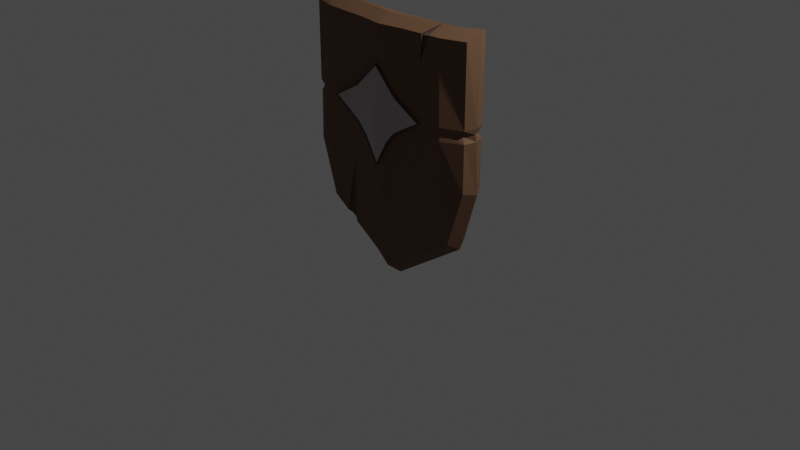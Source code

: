 # Source: Shield.blend  (saved by Blender 2.82.7; exported with 4.5.12 LTS)
import bpy
from mathutils import Matrix  # noqa: F401  (used for matrix-valued properties, if any)

bpy.ops.wm.read_factory_settings(use_empty=True)
scene = bpy.context.scene
scene.name = 'Scene'

# ---- collections
col_collection = bpy.data.collections.new('Collection'); scene.collection.children.link(col_collection)

# ---- materials (node trees are filled in below, after node groups)
mat_material = bpy.data.materials.new('Material')
mat_material.alpha_threshold = 0.0
mat_material.use_transparent_shadow = False
mat_material.line_color = (0.0, 0.0, 0.0, 1.0)
mat_material_001 = bpy.data.materials.new('Material.001')
mat_material_001.use_transparent_shadow = False
mat_material_002 = bpy.data.materials.new('Material.002')
mat_material_002.use_transparent_shadow = False

# ---- material node trees
mat_material.use_nodes = True; mat_material.node_tree.nodes.clear()
_N = mat_material.node_tree.nodes; _L = mat_material.node_tree.links
n0 = _N.new('ShaderNodeOutputMaterial'); n0.name = 'Material Output'; n0.location = (300, 300)
n1 = _N.new('ShaderNodeBsdfPrincipled'); n1.name = 'Principled BSDF'; n1.location = (10, 300)
n1.distribution = 'GGX'
n1.subsurface_method = 'BURLEY'
n1.inputs[0].default_value = (0.1424, 0.07242, 0.0367, 1.0)
n1.inputs[2].default_value = 0.7417
n1.inputs[3].default_value = 1.45
n1.inputs[27].default_value = (0.0, 0.0, 0.0, 1.0)
n1.inputs[28].default_value = 1.0
_L.new(n1.outputs[0], n0.inputs[0])
n0.is_active_output = True
mat_material_001.use_nodes = True; mat_material_001.node_tree.nodes.clear()
_N = mat_material_001.node_tree.nodes; _L = mat_material_001.node_tree.links
n0 = _N.new('ShaderNodeOutputMaterial'); n0.name = 'Material Output'; n0.location = (300, 300)
n1 = _N.new('ShaderNodeBsdfPrincipled'); n1.name = 'Principled BSDF'; n1.location = (10, 300)
n1.distribution = 'GGX'
n1.subsurface_method = 'BURLEY'
n1.inputs[0].default_value = (0.06998, 0.03928, 0.0274, 1.0)
n1.inputs[2].default_value = 0.7583
n1.inputs[3].default_value = 1.45
n1.inputs[27].default_value = (0.0, 0.0, 0.0, 1.0)
n1.inputs[28].default_value = 1.0
_L.new(n1.outputs[0], n0.inputs[0])
n0.is_active_output = True
mat_material_002.use_nodes = True; mat_material_002.node_tree.nodes.clear()
_N = mat_material_002.node_tree.nodes; _L = mat_material_002.node_tree.links
n0 = _N.new('ShaderNodeOutputMaterial'); n0.name = 'Material Output'; n0.location = (300, 300)
n1 = _N.new('ShaderNodeBsdfPrincipled'); n1.name = 'Principled BSDF'; n1.location = (10, 300)
n1.distribution = 'GGX'
n1.subsurface_method = 'BURLEY'
n1.inputs[0].default_value = (0.448, 0.3908, 0.4156, 1.0)
n1.inputs[1].default_value = 1.0
n1.inputs[2].default_value = 0.2333
n1.inputs[3].default_value = 1.45
n1.inputs[27].default_value = (0.0, 0.0, 0.0, 1.0)
n1.inputs[28].default_value = 1.0
_L.new(n1.outputs[0], n0.inputs[0])
n0.is_active_output = True

# ---- world
world_world = bpy.data.worlds.new('World'); scene.world = world_world
world_world.use_nodes = True; world_world.node_tree.nodes.clear()
_N = world_world.node_tree.nodes; _L = world_world.node_tree.links
n0 = _N.new('ShaderNodeOutputWorld'); n0.name = 'World Output'; n0.location = (300, 300)
n1 = _N.new('ShaderNodeBackground'); n1.name = 'Background'; n1.location = (10, 300)
n1.inputs[0].default_value = (0.05088, 0.05088, 0.05088, 1.0)
_L.new(n1.outputs[0], n0.inputs[0])
n0.is_active_output = True
world_world.color = (0.05088, 0.05088, 0.05088)
world_world.use_sun_shadow = False
world_world.sun_shadow_jitter_overblur = 0.0

# ---- cameras
cam_camera = bpy.data.cameras.new('Camera')
cam_camera.clip_end = 100.0
cam_camera.ortho_scale = 7.314

# ---- lights
light_light = bpy.data.lights.new('Light', 'POINT')
light_light.transmission_factor = 0.0
light_light.energy = 1000.0
light_light.shadow_soft_size = 0.1
light_light.shadow_maximum_resolution = 0.006
light_light.use_absolute_resolution = True

# ---- meshes
me_cube = bpy.data.meshes.new('Cube')
me_cube.from_pydata([(1.011, 0.08796, 2.16), (1.005, 0.08524, 0.6606), (1.0, -0.1375, 2.097), (1.0, -0.1375, 0.6469), (1.036, 0.01864, 2.191), (1.036, 0.01864, 0.6058), (0.8133, -0.1375, 0.0543), (0.7679, 0.07716, 2.122), (0.8207, 0.09636, 0.04739), (0.7412, -0.2079, 2.091), (0.7557, -0.03381, 2.168), (0.8316, 0.01864, -0.04216), (1.016, 0.07235, 1.152), (1.0, -0.1375, 1.142), (1.044, -0.01711, 1.149), (0.7889, -0.2465, 1.141), (0.7815, 0.05268, 1.137), (0.1759, 0.07968, -0.3251), (0.2543, -0.2317, 2.085), (0.1782, 0.01864, -0.4939), (0.1743, -0.1375, -0.3589), (0.3009, 0.08742, 2.11), (0.2895, -0.06516, 2.156), (0.2369, 0.01411, 1.094), (0.1454, -0.2852, 0.9594), (0.3851, -0.1375, -0.2226), (0.4926, 0.08321, 2.115), (0.4842, -0.05242, 2.161), (0.3688, 0.02102, 1.094), (0.3887, 0.08519, -0.2022), (0.4755, -0.2209, 2.088), (0.3938, 0.01864, -0.3449), (0.2531, -0.2861, 1.076), (1.016, 0.07717, 1.288), (1.0, -0.1375, 1.271), (1.048, -0.02256, 1.28), (0.7836, -0.2483, 1.275), (0.7784, 0.05361, 1.263), (0.2362, 0.01351, 1.272), (0.259, -0.2899, 1.433), (0.5638, -0.2814, 1.263), (0.3672, 0.01792, 1.272), (-0.1101, 0.2262, 1.349), (0.06967, 0.2502, 1.322), (0.07021, 0.2032, 1.445), (-0.1133, 0.1861, 1.449), (-0.09761, 0.0986, 1.521), (-0.1042, 0.0587, 1.386), (0.07353, 0.06052, 1.396), (0.07972, 0.1152, 1.518), (0.1378, -0.3052, 0.9595), (0.2424, -0.306, 1.076), (0.2527, -0.3098, 1.433), (0.553, -0.3014, 1.263), (0.07576, 0.1128, 1.287), (-0.1074, 0.1124, 1.293), (-0.01756, 0.09913, 1.29), (-0.01973, 0.2675, 1.231), (1.005, 0.03556, 1.217), (0.9633, -0.1267, 1.21), (1.034, -0.03184, 1.22), (0.7898, -0.2322, 1.198), (0.7846, 0.03454, 1.199), (0.3748, -0.2871, 1.155), (-0.02031, 0.2407, 1.348), (-0.02074, 0.1926, 1.471), (-0.0137, 0.04571, 1.382), (-0.006893, 0.08212, 1.563), (0.1885, -0.328, 1.211), (0.364, -0.3071, 1.155), (-0.1088, 0.2452, 1.245), (0.06952, 0.2639, 1.216), (-1.011, 0.08796, 2.16), (-1.005, 0.08524, 0.6606), (-1.0, -0.1375, 2.097), (-1.0, -0.1375, 0.6469), (0.0, 0.07513, -0.4267), (0.0, -0.2654, 2.082), (0.0, -0.1589, -0.4716), (0.0, 0.09403, 2.103), (-1.036, 0.01864, 2.191), (-1.036, 0.01864, 0.6058), (0.0, 0.01864, -0.6172), (0.0, -0.09652, 2.152), (-0.8133, -0.1375, 0.0543), (-0.7679, 0.07716, 2.122), (-0.8207, 0.09636, 0.04739), (-0.7412, -0.2079, 2.091), (-0.7557, -0.03381, 2.168), (-0.8316, 0.01864, -0.04216), (-1.016, 0.07235, 1.152), (-0.9914, -0.135, 1.158), (0.0, 0.0001011, 1.084), (0.0, -0.284, 0.7059), (-1.041, -0.02165, 1.171), (-0.7889, -0.2465, 1.141), (-0.7815, 0.05268, 1.137), (-0.1759, 0.07968, -0.3251), (-0.2543, -0.2317, 2.085), (-0.1782, 0.01864, -0.4939), (-0.1743, -0.1375, -0.3589), (-0.3009, 0.08742, 2.11), (-0.2895, -0.06516, 2.156), (-0.2369, 0.01411, 1.094), (-0.1454, -0.2852, 0.9594), (-0.3851, -0.1375, -0.2226), (-0.4926, 0.08321, 2.115), (-0.4842, -0.05242, 2.161), (-0.3688, 0.02102, 1.094), (-0.3887, 0.08519, -0.2022), (-0.4755, -0.2209, 2.088), (-0.3938, 0.01864, -0.3449), (-0.2531, -0.2861, 1.076), (-1.016, 0.07717, 1.288), (-1.0, -0.1375, 1.271), (0.0, 0.001561, 1.263), (0.0, -0.284, 1.684), (-1.048, -0.02256, 1.28), (-0.7836, -0.2483, 1.275), (-0.7784, 0.05361, 1.263), (-0.2362, 0.01351, 1.272), (-0.259, -0.2899, 1.433), (-0.5638, -0.2814, 1.263), (-0.3672, 0.01792, 1.272), (-0.1178, 0.1949, 0.9384), (0.06276, 0.2223, 0.9551), (0.05881, 0.1573, 0.8408), (-0.1247, 0.1402, 0.8455), (-0.1115, 0.04277, 0.7871), (-0.1129, 0.02373, 0.9266), (0.06437, 0.02363, 0.9105), (0.0658, 0.05912, 0.7809), (-0.1085, 0.2534, 1.14), (0.06948, 0.2674, 1.136), (0.07589, 0.1372, 1.146), (-0.1021, 0.1232, 1.15), (0.0, -0.304, 1.684), (0.0, -0.304, 0.7061), (-0.1378, -0.3052, 0.9595), (-0.2424, -0.306, 1.076), (-0.2527, -0.3098, 1.433), (-0.553, -0.3014, 1.263), (0.07052, 0.09167, 1.009), (-0.1127, 0.09098, 1.011), (-0.02279, 0.07803, 1.013), (-0.02324, 0.2534, 1.045), (-1.005, 0.03556, 1.217), (-0.9633, -0.1267, 1.21), (0.0, 0.000831, 1.174), (-1.025, -0.03942, 1.219), (-0.7898, -0.2322, 1.198), (-0.7808, 0.03625, 1.206), (-0.3748, -0.2871, 1.155), (-0.02811, 0.2093, 0.9342), (-0.03302, 0.1431, 0.8201), (-0.02226, 0.01123, 0.929), (-0.02234, 0.0199, 0.7449), (-0.01918, 0.2789, 1.137), (-0.01331, 0.1095, 1.149), (0.0, -0.367, 1.227), (-0.1885, -0.328, 1.211), (-0.364, -0.3071, 1.155), (-0.1127, 0.2295, 1.038), (0.06654, 0.2519, 1.058), (0.6079, -0.2144, 2.09), (0.5211, -0.2186, 2.089), (0.5257, -0.2373, 1.822), (0.6076, -0.04396, 2.164), (0.5884, -0.2026, 2.079), (0.5223, -0.2058, 2.078), (0.5882, -0.07264, 2.136), (0.5316, -0.2197, 1.869), (-0.6251, -0.1375, -0.06741), (-0.4084, -0.22, 0.5685), (-0.6039, 0.01864, -0.1996), (-0.4955, -0.1375, -0.1512), (-0.4953, -0.1248, -0.1314), (-0.6116, -0.1248, -0.05625), (-0.4212, -0.2078, 0.5171), (-0.5926, 0.01533, -0.1749), (0.154, -0.31, 0.9482), (0.1612, -0.2905, 0.9477), (0.0, -0.2907, 0.6867), (0.2652, -0.2922, 1.061), (0.3849, -0.2927, 1.138), (0.5821, -0.2902, 1.263), (0.2707, -0.2932, 1.449), (0.0, -0.287, 1.704), (0.0, -0.3106, 0.6869), (0.2553, -0.3123, 1.062), (0.3743, -0.3127, 1.138), (0.5713, -0.3102, 1.264), (0.2651, -0.3128, 1.449), (0.0, -0.307, 1.704), (-0.154, -0.31, 0.9482), (-0.1612, -0.2905, 0.9477), (-0.2652, -0.2922, 1.061), (-0.3849, -0.2927, 1.138), (-0.5821, -0.2902, 1.263), (-0.2707, -0.2932, 1.449), (-0.2553, -0.3123, 1.062), (-0.3743, -0.3127, 1.138), (-0.5713, -0.3102, 1.264), (-0.2651, -0.3128, 1.449), (-0.106, -0.04322, 0.9287), (0.07099, -0.02009, 0.7873), (-0.1063, -0.03644, 0.7936), (0.07163, -0.03628, 0.9181), (-0.01863, -0.04466, 0.7442), (-0.01694, -0.03164, 0.9369), (-0.09721, -0.007825, 1.394), (0.0849, 0.03591, 1.524), (-0.09243, 0.01931, 1.527), (0.08067, 0.0001297, 1.397), (-0.002974, 0.0184, 1.573), (-0.008556, 0.002129, 1.381), (-0.3679, 0.01937, 1.189), (-0.2365, 0.01375, 1.2), (0.2366, 0.01381, 1.183), (0.3677, 0.01901, 1.209)], [], [(11, 5, 3, 6), (35, 4, 2, 34), (37, 7, 0, 33), (39, 18, 77, 116), (22, 83, 77, 18), (21, 79, 83, 22), (33, 0, 4, 35), (8, 1, 5, 11), (29, 8, 11, 31), (0, 7, 10, 4), (4, 10, 9, 2), (34, 2, 9, 36), (41, 26, 7, 37), (31, 11, 6, 25), (29, 28, 16, 8), (3, 13, 15, 6), (1, 12, 14, 5), (20, 24, 93, 78), (8, 16, 12, 1), (5, 14, 13, 3), (25, 32, 24, 20), (76, 92, 23, 17), (82, 19, 20, 78), (115, 79, 21, 38), (76, 17, 19, 82), (26, 21, 22, 27), (27, 22, 18, 30), (40, 166, 18, 39), (36, 9, 164, 166, 40), (10, 167, 164, 9), (7, 26, 167, 10), (6, 15, 32, 25), (17, 23, 28, 29), (19, 31, 25, 20), (38, 21, 26, 41), (17, 29, 31, 19), (47, 46, 45, 42), (61, 36, 40, 63), (50, 137, 188, 180), (28, 219, 62, 16), (59, 34, 36, 61), (58, 33, 35, 60), (122, 152, 197, 198), (62, 37, 33, 58), (60, 35, 34, 59), (64, 42, 45, 65), (49, 48, 43, 44), (67, 49, 44, 65), (55, 70, 132, 135), (215, 210, 47, 66), (214, 211, 49, 67), (211, 213, 48, 49), (210, 212, 46, 47), (66, 47, 55, 56), (56, 55, 135, 158), (71, 54, 134, 133), (57, 71, 133, 157), (69, 53, 52, 68), (68, 52, 136, 159), (43, 48, 54, 71), (161, 141, 202, 201), (64, 43, 71, 57), (140, 136, 193, 203), (48, 66, 56, 54), (152, 112, 196, 197), (42, 64, 57, 70), (47, 42, 70, 55), (50, 68, 159, 137), (51, 69, 68, 50), (70, 57, 157, 132), (54, 56, 158, 134), (212, 214, 67, 46), (213, 215, 66, 48), (46, 67, 65, 45), (43, 64, 65, 44), (14, 60, 59, 13), (16, 62, 58, 12), (32, 63, 184, 183), (12, 58, 60, 14), (13, 59, 61, 15), (62, 219, 41, 37), (38, 218, 148, 115), (15, 61, 63, 32), (89, 84, 75, 81), (117, 114, 74, 80), (119, 113, 72, 85), (121, 116, 77, 98), (102, 98, 77, 83), (101, 102, 83, 79), (113, 117, 80, 72), (86, 89, 81, 73), (109, 111, 174, 89, 86), (72, 80, 88, 85), (80, 74, 87, 88), (114, 118, 87, 74), (123, 119, 85, 106), (111, 105, 175, 174), (109, 86, 96, 108), (75, 84, 95, 91), (73, 81, 94, 90), (100, 78, 93, 104), (86, 73, 90, 96), (81, 75, 91, 94), (105, 100, 104, 173), (76, 97, 103, 92), (82, 78, 100, 99), (115, 120, 101, 79), (76, 82, 99, 97), (106, 107, 102, 101), (107, 110, 98, 102), (122, 121, 98, 110), (118, 122, 110, 87), (88, 87, 110, 107), (85, 88, 107, 106), (84, 172, 173, 112, 95), (97, 109, 108, 103), (99, 100, 105, 111), (120, 123, 106, 101), (97, 99, 111, 109), (129, 124, 127, 128), (150, 152, 122, 118), (141, 140, 203, 202), (151, 216, 108, 96), (148, 218, 23, 92), (147, 150, 118, 114), (146, 149, 117, 113), (136, 52, 192, 193), (151, 146, 113, 119), (149, 147, 114, 117), (153, 154, 127, 124), (131, 126, 125, 130), (156, 154, 126, 131), (143, 135, 132, 162), (209, 155, 129, 204), (208, 156, 131, 205), (205, 131, 130, 207), (204, 129, 128, 206), (155, 144, 143, 129), (144, 158, 135, 143), (163, 133, 134, 142), (145, 157, 133, 163), (161, 160, 140, 141), (160, 159, 136, 140), (125, 163, 142, 130), (53, 69, 190, 191), (153, 145, 163, 125), (139, 161, 201, 200), (130, 142, 144, 155), (52, 53, 191, 192), (124, 162, 145, 153), (129, 143, 162, 124), (138, 137, 159, 160), (139, 138, 160, 161), (162, 132, 157, 145), (142, 134, 158, 144), (206, 128, 156, 208), (207, 130, 155, 209), (128, 127, 154, 156), (125, 126, 154, 153), (94, 91, 147, 149), (96, 90, 146, 151), (40, 39, 186, 185), (90, 94, 149, 146), (91, 95, 150, 147), (123, 216, 151, 119), (148, 217, 120, 115), (95, 112, 152, 150), (168, 170, 169), (167, 165, 169, 170), (165, 167, 27, 30), (165, 166, 171, 169), (165, 30, 166), (171, 168, 169), (166, 164, 168, 171), (164, 167, 170, 168), (18, 166, 30), (167, 26, 27), (176, 178, 177), (173, 104, 112), (173, 175, 105), (173, 172, 177, 178), (174, 175, 176, 179), (172, 84, 89, 174), (179, 176, 177), (172, 174, 179, 177), (175, 173, 178, 176), (181, 183, 189, 180), (184, 185, 191, 190), (182, 181, 180, 188), (185, 186, 192, 191), (186, 187, 193, 192), (183, 184, 190, 189), (195, 194, 200, 196), (197, 201, 202, 198), (182, 188, 194, 195), (198, 202, 203, 199), (199, 203, 193, 187), (196, 200, 201, 197), (116, 121, 199, 187), (93, 24, 181, 182), (51, 50, 180, 189), (137, 138, 194, 188), (104, 93, 182, 195), (39, 116, 187, 186), (63, 40, 185, 184), (138, 139, 200, 194), (121, 122, 198, 199), (24, 32, 183, 181), (69, 51, 189, 190), (112, 104, 195, 196), (217, 148, 92, 103), (217, 216, 123, 120), (23, 218, 219, 28), (103, 108, 216, 217), (219, 218, 38, 41)])
me_cube.polygons.foreach_set('material_index', [0, 0, 0, 0, 0, 0, 0, 0, 0, 0, 0, 0, 0, 0, 0, 0, 0, 0, 0, 0, 0, 0, 0, 0, 0, 0, 0, 0, 0, 0, 0, 0, 0, 0, 0, 0, 1, 0, 1, 0, 0, 0, 0, 0, 0, 1, 1, 1, 1, 1, 1, 1, 1, 1, 1, 1, 1, 2, 2, 1, 1, 1, 1, 1, 0, 1, 1, 2, 2, 1, 1, 1, 1, 1, 1, 0, 0, 0, 0, 0, 0, 0, 0, 0, 0, 0, 0, 0, 0, 0, 0, 0, 0, 0, 0, 0, 0, 0, 0, 0, 0, 0, 0, 0, 0, 0, 0, 0, 0, 0, 0, 0, 0, 0, 0, 0, 0, 0, 0, 1, 0, 1, 0, 0, 0, 0, 1, 0, 0, 1, 1, 1, 1, 1, 1, 1, 1, 1, 1, 1, 1, 2, 2, 1, 1, 1, 1, 1, 1, 1, 1, 2, 2, 1, 1, 1, 1, 1, 1, 0, 0, 0, 0, 0, 0, 0, 0, 1, 1, 0, 1, 0, 1, 1, 1, 0, 0, 1, 0, 0, 1, 1, 0, 1, 1, 1, 1, 1, 1, 1, 1, 1, 1, 1, 1, 1, 1, 1, 0, 0, 1, 1, 0, 0, 0, 1, 0, 0, 1, 0, 0, 0, 0, 0, 0])
_uv = me_cube.uv_layers.new(name='UVMap')
_uv.uv.foreach_set('vector', [0.3638, 0.5538, 0.4437, 0.5538, 0.4437, 0.5733, 0.3638, 0.5733, 0.5218, 0.5555, 0.625, 0.5538, 0.625, 0.5733, 0.5218, 0.5733, 0.519, 0.5021, 0.6276, 0.493, 0.625, 0.5463, 0.5218, 0.5469, 0.5477, 0.8306, 0.625, 0.7965, 0.625, 0.875, 0.577, 0.875, 0.714, 0.5603, 0.75, 0.5607, 0.75, 0.5733, 0.7175, 0.5733, 0.7136, 0.5361, 0.75, 0.5342, 0.75, 0.5607, 0.714, 0.5603, 0.5218, 0.5469, 0.625, 0.5463, 0.625, 0.5538, 0.5218, 0.5555, 0.3638, 0.5342, 0.4437, 0.5342, 0.4437, 0.5538, 0.3638, 0.5538, 0.3039, 0.5342, 0.3638, 0.5342, 0.3638, 0.5538, 0.3039, 0.5538, 0.625, 0.5463, 0.657, 0.5389, 0.6562, 0.5583, 0.625, 0.5538, 0.625, 0.5538, 0.6562, 0.5583, 0.6552, 0.5733, 0.625, 0.5733, 0.5218, 0.5733, 0.625, 0.5733, 0.625, 0.6461, 0.5198, 0.6423, 0.522, 0.4351, 0.6267, 0.4507, 0.6276, 0.493, 0.519, 0.5021, 0.3039, 0.5538, 0.3638, 0.5538, 0.3638, 0.5733, 0.3039, 0.5733, 0.3877, 0.4275, 0.5, 0.4359, 0.5049, 0.5021, 0.4018, 0.4858, 0.4437, 0.5733, 0.5056, 0.5733, 0.5045, 0.6431, 0.4018, 0.6651, 0.4437, 0.5342, 0.5058, 0.547, 0.5061, 0.5589, 0.4437, 0.5538, 0.3808, 0.83, 0.4859, 0.8251, 0.4704, 0.875, 0.375, 0.875, 0.4018, 0.4858, 0.5049, 0.5021, 0.5058, 0.547, 0.4437, 0.5342, 0.4437, 0.5538, 0.5061, 0.5589, 0.5056, 0.5733, 0.4437, 0.5733, 0.3877, 0.7756, 0.5, 0.7645, 0.4859, 0.8251, 0.3808, 0.83, 0.375, 0.375, 0.5, 0.375, 0.5, 0.4026, 0.3808, 0.3987, 0.25, 0.5538, 0.2744, 0.5538, 0.2744, 0.5733, 0.25, 0.5733, 0.5218, 0.375, 0.625, 0.375, 0.626, 0.4212, 0.5219, 0.4022, 0.25, 0.5342, 0.2744, 0.5342, 0.2744, 0.5538, 0.25, 0.5538, 0.6904, 0.5372, 0.7136, 0.5361, 0.714, 0.5603, 0.6898, 0.5595, 0.6898, 0.5595, 0.714, 0.5603, 0.7175, 0.5733, 0.6892, 0.5733, 0.5132, 0.7647, 0.5924, 0.7388, 0.625, 0.7965, 0.5477, 0.8306, 0.5198, 0.6423, 0.625, 0.6461, 0.625, 0.6873, 0.5924, 0.7388, 0.5132, 0.7647, 0.6562, 0.5583, 0.6745, 0.559, 0.6722, 0.5733, 0.6552, 0.5733, 0.657, 0.5389, 0.6904, 0.5372, 0.6745, 0.559, 0.6562, 0.5583, 0.4018, 0.6651, 0.5045, 0.6431, 0.5, 0.7645, 0.3877, 0.7756, 0.3808, 0.3987, 0.5, 0.4026, 0.5, 0.4359, 0.3877, 0.4275, 0.2744, 0.5538, 0.3039, 0.5538, 0.3039, 0.5733, 0.2744, 0.5733, 0.5219, 0.4022, 0.626, 0.4212, 0.6267, 0.4507, 0.522, 0.4351, 0.2744, 0.5342, 0.3039, 0.5342, 0.3039, 0.5538, 0.2744, 0.5538, 0.5219, 0.4022, 0.522, 0.4351, 0.522, 0.4351, 0.5219, 0.4132, 0.5109, 0.642, 0.5198, 0.6423, 0.5132, 0.7647, 0.507, 0.7646, 0.4859, 0.8251, 0.4704, 0.875, 0.4704, 0.875, 0.4859, 0.8251, 0.5, 0.4359, 0.5143, 0.4354, 0.5111, 0.5028, 0.5049, 0.5021, 0.5142, 0.5733, 0.5218, 0.5733, 0.5198, 0.6423, 0.5109, 0.642, 0.5137, 0.5469, 0.5218, 0.5469, 0.5218, 0.5555, 0.5109, 0.5601, 0.5132, 0.7647, 0.507, 0.7646, 0.507, 0.7646, 0.5132, 0.7647, 0.5111, 0.5028, 0.519, 0.5021, 0.5218, 0.5469, 0.5137, 0.5469, 0.5109, 0.5601, 0.5218, 0.5555, 0.5218, 0.5733, 0.5142, 0.5733, 0.511, 0.4138, 0.5219, 0.4132, 0.522, 0.4351, 0.511, 0.4355, 0.5, 0.4359, 0.5, 0.4026, 0.5, 0.4085, 0.5, 0.4359, 0.511, 0.4355, 0.5, 0.4359, 0.5, 0.4359, 0.511, 0.4355, 0.5219, 0.4022, 0.5219, 0.4043, 0.5219, 0.4022, 0.5219, 0.4022, 0.5109, 0.4024, 0.5219, 0.4022, 0.5219, 0.4022, 0.5109, 0.4024, 0.511, 0.4399, 0.5, 0.4359, 0.5, 0.4359, 0.511, 0.4355, 0.5, 0.4359, 0.5, 0.4026, 0.5, 0.4026, 0.5, 0.4359, 0.5219, 0.4022, 0.522, 0.4351, 0.522, 0.4351, 0.5219, 0.4022, 0.5109, 0.4024, 0.5219, 0.4022, 0.5219, 0.4022, 0.5109, 0.4024, 0.5109, 0.4024, 0.5219, 0.4022, 0.5219, 0.4022, 0.5109, 0.4024, 0.5, 0.4026, 0.5, 0.4026, 0.5, 0.4026, 0.5, 0.4026, 0.511, 0.4041, 0.5, 0.4026, 0.5, 0.4026, 0.5109, 0.4024, 0.507, 0.7646, 0.5132, 0.7647, 0.5477, 0.8306, 0.5182, 0.8148, 0.5182, 0.8148, 0.5477, 0.8306, 0.577, 0.875, 0.525, 0.875, 0.5, 0.4085, 0.5, 0.4026, 0.5, 0.4026, 0.5, 0.4026, 0.507, 0.7646, 0.5132, 0.7647, 0.5132, 0.7647, 0.507, 0.7646, 0.511, 0.4138, 0.5, 0.4085, 0.5, 0.4026, 0.511, 0.4041, 0.5477, 0.8306, 0.577, 0.875, 0.577, 0.875, 0.5477, 0.8306, 0.5, 0.4026, 0.5109, 0.4024, 0.5109, 0.4024, 0.5, 0.4026, 0.507, 0.7646, 0.5, 0.7645, 0.5, 0.7645, 0.507, 0.7646, 0.5219, 0.4132, 0.511, 0.4138, 0.511, 0.4041, 0.5219, 0.4043, 0.5219, 0.4022, 0.5219, 0.4132, 0.5219, 0.4043, 0.5219, 0.4022, 0.4859, 0.8251, 0.5182, 0.8148, 0.525, 0.875, 0.4704, 0.875, 0.5, 0.7645, 0.507, 0.7646, 0.5182, 0.8148, 0.4859, 0.8251, 0.5219, 0.4043, 0.511, 0.4041, 0.5109, 0.4024, 0.5219, 0.4022, 0.5, 0.4026, 0.5109, 0.4024, 0.5109, 0.4024, 0.5, 0.4026, 0.522, 0.4351, 0.511, 0.4399, 0.511, 0.4355, 0.522, 0.4351, 0.5, 0.4026, 0.5109, 0.4024, 0.5109, 0.4024, 0.5, 0.4026, 0.522, 0.4351, 0.511, 0.4355, 0.511, 0.4355, 0.522, 0.4351, 0.5, 0.4085, 0.511, 0.4138, 0.511, 0.4355, 0.5, 0.4359, 0.5061, 0.5589, 0.5109, 0.5601, 0.5142, 0.5733, 0.5056, 0.5733, 0.5049, 0.5021, 0.5111, 0.5028, 0.5137, 0.5469, 0.5058, 0.547, 0.5, 0.7645, 0.507, 0.7646, 0.507, 0.7646, 0.5, 0.7645, 0.5058, 0.547, 0.5137, 0.5469, 0.5109, 0.5601, 0.5061, 0.5589, 0.5056, 0.5733, 0.5142, 0.5733, 0.5109, 0.642, 0.5045, 0.6431, 0.5111, 0.5028, 0.5143, 0.4354, 0.522, 0.4351, 0.519, 0.5021, 0.5219, 0.4022, 0.5109, 0.4024, 0.5109, 0.375, 0.5218, 0.375, 0.5045, 0.6431, 0.5109, 0.642, 0.507, 0.7646, 0.5, 0.7645, 0.3638, 0.5538, 0.3638, 0.5733, 0.4437, 0.5733, 0.4437, 0.5538, 0.5218, 0.5555, 0.5218, 0.5733, 0.625, 0.5733, 0.625, 0.5538, 0.519, 0.5021, 0.5218, 0.5469, 0.625, 0.5463, 0.6276, 0.493, 0.5477, 0.8306, 0.577, 0.875, 0.625, 0.875, 0.625, 0.7965, 0.714, 0.5603, 0.7175, 0.5733, 0.75, 0.5733, 0.75, 0.5607, 0.7136, 0.5361, 0.714, 0.5603, 0.75, 0.5607, 0.75, 0.5342, 0.5218, 0.5469, 0.5218, 0.5555, 0.625, 0.5538, 0.625, 0.5463, 0.3638, 0.5342, 0.3638, 0.5538, 0.4437, 0.5538, 0.4437, 0.5342, 0.3039, 0.5342, 0.3039, 0.5538, 0.3326, 0.5538, 0.3638, 0.5538, 0.3638, 0.5342, 0.625, 0.5463, 0.625, 0.5538, 0.6562, 0.5583, 0.657, 0.5389, 0.625, 0.5538, 0.625, 0.5733, 0.6552, 0.5733, 0.6562, 0.5583, 0.5218, 0.5733, 0.5198, 0.6423, 0.625, 0.6461, 0.625, 0.5733, 0.522, 0.4351, 0.519, 0.5021, 0.6276, 0.493, 0.6267, 0.4507, 0.3039, 0.5538, 0.3039, 0.5733, 0.3193, 0.5733, 0.3326, 0.5538, 0.3877, 0.4275, 0.4018, 0.4858, 0.5049, 0.5021, 0.5, 0.4359, 0.4437, 0.5733, 0.4018, 0.6651, 0.5045, 0.6431, 0.5076, 0.5733, 0.4437, 0.5342, 0.4437, 0.5538, 0.5076, 0.5592, 0.5058, 0.547, 0.3808, 0.83, 0.375, 0.875, 0.4704, 0.875, 0.4859, 0.8251, 0.4018, 0.4858, 0.4437, 0.5342, 0.5058, 0.547, 0.5049, 0.5021, 0.4437, 0.5538, 0.4437, 0.5733, 0.5076, 0.5733, 0.5076, 0.5592, 0.3877, 0.7756, 0.3808, 0.83, 0.4859, 0.8251, 0.4542, 0.769, 0.375, 0.375, 0.3808, 0.3987, 0.5, 0.4026, 0.5, 0.375, 0.25, 0.5538, 0.25, 0.5733, 0.2744, 0.5733, 0.2744, 0.5538, 0.5218, 0.375, 0.5219, 0.4022, 0.626, 0.4212, 0.625, 0.375, 0.25, 0.5342, 0.25, 0.5538, 0.2744, 0.5538, 0.2744, 0.5342, 0.6904, 0.5372, 0.6898, 0.5595, 0.714, 0.5603, 0.7136, 0.5361, 0.6898, 0.5595, 0.6892, 0.5733, 0.7175, 0.5733, 0.714, 0.5603, 0.5132, 0.7647, 0.5477, 0.8306, 0.625, 0.7965, 0.625, 0.7282, 0.5198, 0.6423, 0.5132, 0.7647, 0.625, 0.7282, 0.625, 0.6461, 0.6562, 0.5583, 0.6552, 0.5733, 0.6892, 0.5733, 0.6898, 0.5595, 0.657, 0.5389, 0.6562, 0.5583, 0.6898, 0.5595, 0.6904, 0.5372, 0.4018, 0.6651, 0.3956, 0.7137, 0.4542, 0.769, 0.5, 0.7645, 0.5045, 0.6431, 0.3808, 0.3987, 0.3877, 0.4275, 0.5, 0.4359, 0.5, 0.4026, 0.2744, 0.5538, 0.2744, 0.5733, 0.3039, 0.5733, 0.3039, 0.5538, 0.5219, 0.4022, 0.522, 0.4351, 0.6267, 0.4507, 0.626, 0.4212, 0.2744, 0.5342, 0.2744, 0.5538, 0.3039, 0.5538, 0.3039, 0.5342, 0.5219, 0.4022, 0.5219, 0.4132, 0.522, 0.4351, 0.522, 0.4351, 0.5109, 0.642, 0.507, 0.7646, 0.5132, 0.7647, 0.5198, 0.6423, 0.5132, 0.7647, 0.5477, 0.8306, 0.5477, 0.8306, 0.5132, 0.7647, 0.5111, 0.5028, 0.5118, 0.4355, 0.5, 0.4359, 0.5049, 0.5021, 0.5109, 0.375, 0.5109, 0.4024, 0.5, 0.4026, 0.5, 0.375, 0.5142, 0.5733, 0.5109, 0.642, 0.5198, 0.6423, 0.5218, 0.5733, 0.5137, 0.5469, 0.5109, 0.5601, 0.5218, 0.5555, 0.5218, 0.5469, 0.577, 0.875, 0.5477, 0.8306, 0.5477, 0.8306, 0.577, 0.875, 0.5111, 0.5028, 0.5137, 0.5469, 0.5218, 0.5469, 0.519, 0.5021, 0.5109, 0.5601, 0.5142, 0.5733, 0.5218, 0.5733, 0.5218, 0.5555, 0.511, 0.4138, 0.511, 0.4355, 0.522, 0.4351, 0.5219, 0.4132, 0.5, 0.4359, 0.5, 0.4359, 0.5, 0.4085, 0.5, 0.4026, 0.511, 0.4355, 0.511, 0.4355, 0.5, 0.4359, 0.5, 0.4359, 0.5219, 0.4022, 0.5219, 0.4022, 0.5219, 0.4022, 0.5219, 0.4043, 0.5109, 0.4024, 0.5109, 0.4024, 0.5219, 0.4022, 0.5219, 0.4022, 0.511, 0.4399, 0.511, 0.4355, 0.5, 0.4359, 0.5, 0.4359, 0.5, 0.4359, 0.5, 0.4359, 0.5, 0.4026, 0.5, 0.4026, 0.5219, 0.4022, 0.5219, 0.4022, 0.522, 0.4351, 0.522, 0.4351, 0.5109, 0.4024, 0.5109, 0.4024, 0.5219, 0.4022, 0.5219, 0.4022, 0.5109, 0.4024, 0.5109, 0.4024, 0.5219, 0.4022, 0.5219, 0.4022, 0.5, 0.4026, 0.5, 0.4026, 0.5, 0.4026, 0.5, 0.4026, 0.511, 0.4041, 0.5109, 0.4024, 0.5, 0.4026, 0.5, 0.4026, 0.507, 0.7646, 0.5182, 0.8148, 0.5477, 0.8306, 0.5132, 0.7647, 0.5182, 0.8148, 0.525, 0.875, 0.577, 0.875, 0.5477, 0.8306, 0.5, 0.4085, 0.5, 0.4026, 0.5, 0.4026, 0.5, 0.4026, 0.5132, 0.7647, 0.507, 0.7646, 0.507, 0.7646, 0.5132, 0.7647, 0.511, 0.4138, 0.511, 0.4041, 0.5, 0.4026, 0.5, 0.4085, 0.5, 0.7645, 0.507, 0.7646, 0.507, 0.7646, 0.5, 0.7645, 0.5, 0.4026, 0.5, 0.4026, 0.5109, 0.4024, 0.5109, 0.4024, 0.5477, 0.8306, 0.5132, 0.7647, 0.5132, 0.7647, 0.5477, 0.8306, 0.5219, 0.4132, 0.5219, 0.4043, 0.511, 0.4041, 0.511, 0.4138, 0.5219, 0.4022, 0.5219, 0.4022, 0.5219, 0.4043, 0.5219, 0.4132, 0.4859, 0.8251, 0.4704, 0.875, 0.525, 0.875, 0.5182, 0.8148, 0.5, 0.7645, 0.4859, 0.8251, 0.5182, 0.8148, 0.507, 0.7646, 0.5219, 0.4043, 0.5219, 0.4022, 0.5109, 0.4024, 0.511, 0.4041, 0.5, 0.4026, 0.5, 0.4026, 0.5109, 0.4024, 0.5109, 0.4024, 0.522, 0.4351, 0.522, 0.4351, 0.511, 0.4355, 0.511, 0.4399, 0.5, 0.4026, 0.5, 0.4026, 0.5109, 0.4024, 0.5109, 0.4024, 0.522, 0.4351, 0.522, 0.4351, 0.511, 0.4355, 0.511, 0.4355, 0.5, 0.4085, 0.5, 0.4359, 0.511, 0.4355, 0.511, 0.4138, 0.5076, 0.5592, 0.5076, 0.5733, 0.5142, 0.5733, 0.5109, 0.5601, 0.5049, 0.5021, 0.5058, 0.547, 0.5137, 0.5469, 0.5111, 0.5028, 0.5132, 0.7647, 0.5477, 0.8306, 0.5477, 0.8306, 0.5132, 0.7647, 0.5058, 0.547, 0.5076, 0.5592, 0.5109, 0.5601, 0.5137, 0.5469, 0.5076, 0.5733, 0.5045, 0.6431, 0.5109, 0.642, 0.5142, 0.5733, 0.522, 0.4351, 0.5118, 0.4355, 0.5111, 0.5028, 0.519, 0.5021, 0.5109, 0.375, 0.513, 0.4023, 0.5219, 0.4022, 0.5218, 0.375, 0.5045, 0.6431, 0.5, 0.7645, 0.507, 0.7646, 0.5109, 0.642, 0.6722, 0.5733, 0.6745, 0.559, 0.6833, 0.5733, 0.6745, 0.559, 0.6833, 0.5733, 0.6833, 0.5733, 0.6745, 0.559, 0.6833, 0.5733, 0.6745, 0.559, 0.6898, 0.5595, 0.6892, 0.5733, 0.625, 0.7141, 0.5924, 0.7388, 0.5924, 0.7388, 0.625, 0.7141, 0.625, 0.7141, 0.625, 0.7282, 0.5924, 0.7388, 0.5924, 0.7388, 0.625, 0.6873, 0.625, 0.7141, 0.5924, 0.7388, 0.625, 0.6873, 0.625, 0.6873, 0.5924, 0.7388, 0.6722, 0.5733, 0.6745, 0.559, 0.6745, 0.559, 0.6722, 0.5733, 0.625, 0.7965, 0.5924, 0.7388, 0.625, 0.7282, 0.6745, 0.559, 0.6904, 0.5372, 0.6898, 0.5595, 0.3914, 0.7471, 0.4542, 0.769, 0.3956, 0.7137, 0.4542, 0.769, 0.4859, 0.8251, 0.5, 0.7645, 0.4542, 0.769, 0.3914, 0.7471, 0.3877, 0.7756, 0.4542, 0.769, 0.3956, 0.7137, 0.3956, 0.7137, 0.4542, 0.769, 0.3326, 0.5538, 0.3193, 0.5733, 0.3193, 0.5733, 0.3326, 0.5538, 0.3375, 0.5733, 0.3638, 0.5733, 0.3638, 0.5538, 0.3326, 0.5538, 0.3326, 0.5538, 0.3193, 0.5733, 0.3375, 0.5733, 0.3375, 0.5733, 0.3326, 0.5538, 0.3326, 0.5538, 0.3375, 0.5733, 0.3914, 0.7471, 0.4542, 0.769, 0.4542, 0.769, 0.3914, 0.7471, 0.4859, 0.8251, 0.5, 0.7645, 0.5, 0.7645, 0.4859, 0.8251, 0.507, 0.7646, 0.5132, 0.7647, 0.5132, 0.7647, 0.507, 0.7646, 0.4704, 0.875, 0.4859, 0.8251, 0.4859, 0.8251, 0.4704, 0.875, 0.5132, 0.7647, 0.5477, 0.8306, 0.5477, 0.8306, 0.5132, 0.7647, 0.5477, 0.8306, 0.577, 0.875, 0.577, 0.875, 0.5477, 0.8306, 0.5, 0.7645, 0.507, 0.7646, 0.507, 0.7646, 0.5, 0.7645, 0.4859, 0.8251, 0.4859, 0.8251, 0.5, 0.7645, 0.5, 0.7645, 0.507, 0.7646, 0.507, 0.7646, 0.5132, 0.7647, 0.5132, 0.7647, 0.4704, 0.875, 0.4704, 0.875, 0.4859, 0.8251, 0.4859, 0.8251, 0.5132, 0.7647, 0.5132, 0.7647, 0.5477, 0.8306, 0.5477, 0.8306, 0.5477, 0.8306, 0.5477, 0.8306, 0.577, 0.875, 0.577, 0.875, 0.5, 0.7645, 0.5, 0.7645, 0.507, 0.7646, 0.507, 0.7646, 0.577, 0.875, 0.5477, 0.8306, 0.5477, 0.8306, 0.577, 0.875, 0.4704, 0.875, 0.4859, 0.8251, 0.4859, 0.8251, 0.4704, 0.875, 0.5, 0.7645, 0.4859, 0.8251, 0.4859, 0.8251, 0.5, 0.7645, 0.4704, 0.875, 0.4859, 0.8251, 0.4859, 0.8251, 0.4704, 0.875, 0.4859, 0.8251, 0.4704, 0.875, 0.4704, 0.875, 0.4859, 0.8251, 0.5477, 0.8306, 0.577, 0.875, 0.577, 0.875, 0.5477, 0.8306, 0.507, 0.7646, 0.5132, 0.7647, 0.5132, 0.7647, 0.507, 0.7646, 0.4859, 0.8251, 0.5, 0.7645, 0.5, 0.7645, 0.4859, 0.8251, 0.5477, 0.8306, 0.5132, 0.7647, 0.5132, 0.7647, 0.5477, 0.8306, 0.4859, 0.8251, 0.5, 0.7645, 0.5, 0.7645, 0.4859, 0.8251, 0.507, 0.7646, 0.5, 0.7645, 0.5, 0.7645, 0.507, 0.7646, 0.5, 0.7645, 0.4859, 0.8251, 0.4859, 0.8251, 0.5, 0.7645, 0.513, 0.4023, 0.5109, 0.375, 0.5, 0.375, 0.5, 0.4026, 0.513, 0.4023, 0.5118, 0.4355, 0.522, 0.4351, 0.5219, 0.4022, 0.5, 0.4026, 0.5109, 0.4024, 0.5143, 0.4354, 0.5, 0.4359, 0.5, 0.4026, 0.5, 0.4359, 0.5118, 0.4355, 0.513, 0.4023, 0.5143, 0.4354, 0.5109, 0.4024, 0.5219, 0.4022, 0.522, 0.4351])
me_cube.materials.append(mat_material)
me_cube.materials.append(mat_material_001)
me_cube.materials.append(mat_material_002)
me_cube.use_remesh_preserve_volume = False
me_cube.use_remesh_preserve_attributes = False
me_cube.use_mirror_vertex_groups = False
me_cube.update()

# ---- objects
ob_cube = bpy.data.objects.new('Cube', me_cube)
ob_light = bpy.data.objects.new('Light', light_light)
ob_camera = bpy.data.objects.new('Camera', cam_camera)

# ---- transforms, parenting, visibility, modifiers, constraints
ob_cube.location = (0.0, 0.0, 0.0)
ob_cube.lock_rotations_4d = False
ob_cube.empty_display_type = 'ARROWS'
ob_cube.lineart.crease_threshold = 0.0
ob_light.location = (4.076, 1.005, 5.904)
ob_light.rotation_euler = (0.6503, 0.05522, 1.866)
ob_light.lock_rotations_4d = False
ob_light.empty_display_type = 'ARROWS'
ob_light.color = (0.0, 0.0, 0.0, 0.0)
ob_light.lineart.crease_threshold = 0.0
ob_camera.location = (7.359, -6.926, 4.958)
ob_camera.rotation_euler = (1.109, 0.0, 0.8149)
ob_camera.lock_rotations_4d = False
ob_camera.empty_display_type = 'ARROWS'
ob_camera.color = (0.0, 0.0, 0.0, 0.0)
ob_camera.display_type = 'WIRE'
ob_camera.lineart.crease_threshold = 0.0

# ---- collection membership
col_collection.objects.link(ob_cube)
col_collection.objects.link(ob_light)
col_collection.objects.link(ob_camera)

# ---- scene / render settings (as saved in the file)
scene.camera = ob_camera
scene.frame_start = 1; scene.frame_end = 250; scene.frame_set(0)
scene.render.engine = 'BLENDER_EEVEE_NEXT'
scene.cycles.use_denoising = False
scene.cycles.samples = 128
scene.cycles.sampling_pattern = 'TABULATED_SOBOL'
scene.cycles.use_adaptive_sampling = False
scene.cycles.use_light_tree = False
scene.view_settings.view_transform = 'Filmic'
bpy.context.view_layer.update()
